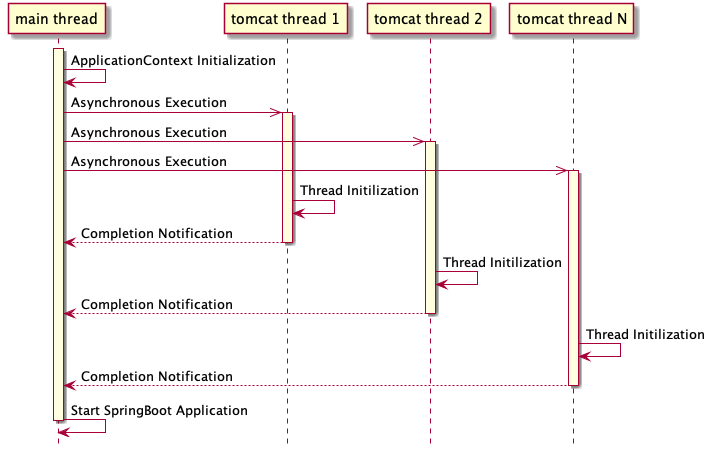

The diagram above was rendered by PlantUML. Its source (embedded in the PNG):
@startuml

hide footbox

participant "main thread" as main_thread
participant "tomcat thread 1" as tomcat_thread_1
participant "tomcat thread 2" as tomcat_thread_2
participant "tomcat thread N" as tomcat_thread_N

activate main_thread #LightYellow

main_thread -> main_thread : ApplicationContext Initialization

main_thread ->> tomcat_thread_1 : Asynchronous Execution
activate tomcat_thread_1 #LightYellow
main_thread ->> tomcat_thread_2 : Asynchronous Execution
activate tomcat_thread_2 #LightYellow
main_thread ->> tomcat_thread_N : Asynchronous Execution
activate tomcat_thread_N #LightYellow

tomcat_thread_1 -> tomcat_thread_1 : Thread Initilization
main_thread <-- tomcat_thread_1 : Completion Notification
deactivate tomcat_thread_1
tomcat_thread_2 -> tomcat_thread_2 : Thread Initilization
main_thread <-- tomcat_thread_2 : Completion Notification
deactivate tomcat_thread_2
tomcat_thread_N -> tomcat_thread_N : Thread Initilization
main_thread <-- tomcat_thread_N : Completion Notification
deactivate tomcat_thread_N

main_thread -> main_thread : Start SpringBoot Application

deactivate main_thread

@enduml